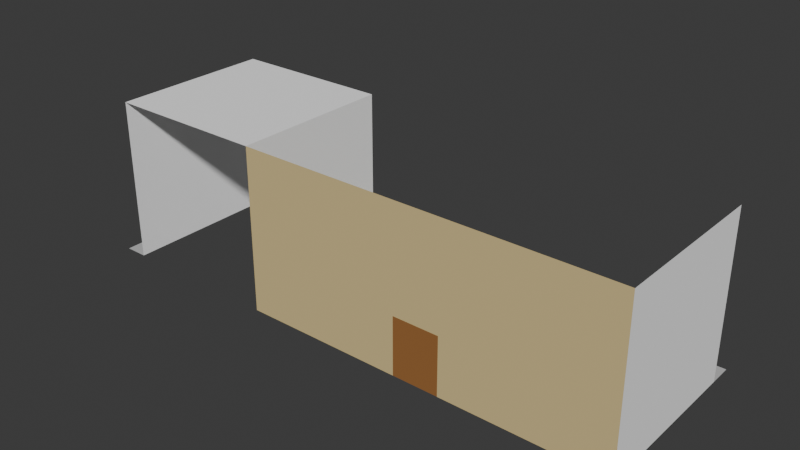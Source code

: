 # Source: museum.blend  (saved by Blender 4.2.66; exported with 4.5.12 LTS)
import bpy
from mathutils import Matrix  # noqa: F401  (used for matrix-valued properties, if any)

bpy.ops.wm.read_factory_settings(use_empty=True)
scene = bpy.context.scene
scene.name = 'Scene'

# ---- collections
col_collection = bpy.data.collections.new('Collection'); scene.collection.children.link(col_collection)

# ---- materials (node trees are filled in below, after node groups)
mat_grass = bpy.data.materials.new('Grass')
mat_grass.use_backface_culling = True
mat_wall = bpy.data.materials.new('Wall')
mat_wall.use_backface_culling = True
mat_path = bpy.data.materials.new('Path')
mat_path.use_backface_culling = True
mat_white = bpy.data.materials.new('White')
mat_white.use_backface_culling = True
mat_brownish = bpy.data.materials.new('Brownish')
mat_brownish.use_backface_culling = True
mat_door = bpy.data.materials.new('Door')
mat_door.use_backface_culling = True
mat_sidewalk = bpy.data.materials.new('Sidewalk')
mat_sidewalk.use_backface_culling = True

# ---- material node trees
mat_grass.use_nodes = True; mat_grass.node_tree.nodes.clear()
_N = mat_grass.node_tree.nodes; _L = mat_grass.node_tree.links
n0 = _N.new('ShaderNodeBsdfPrincipled'); n0.name = 'Principled BSDF'; n0.location = (10, 300)
n0.inputs[0].default_value = (0.07819, 0.2122, 0.04231, 1.0)
n0.inputs[2].default_value = 1.0
n1 = _N.new('ShaderNodeOutputMaterial'); n1.name = 'Material Output'; n1.location = (300, 300)
_L.new(n0.outputs[0], n1.inputs[0])
n1.is_active_output = True
mat_wall.use_nodes = True; mat_wall.node_tree.nodes.clear()
_N = mat_wall.node_tree.nodes; _L = mat_wall.node_tree.links
n0 = _N.new('ShaderNodeBsdfPrincipled'); n0.name = 'Principled BSDF'; n0.location = (10, 300)
n0.inputs[0].default_value = (0.6867, 0.5395, 0.2542, 1.0)
n0.inputs[2].default_value = 1.0
n1 = _N.new('ShaderNodeOutputMaterial'); n1.name = 'Material Output'; n1.location = (300, 300)
_L.new(n0.outputs[0], n1.inputs[0])
n1.is_active_output = True
mat_path.use_nodes = True; mat_path.node_tree.nodes.clear()
_N = mat_path.node_tree.nodes; _L = mat_path.node_tree.links
n0 = _N.new('ShaderNodeBsdfPrincipled'); n0.name = 'Principled BSDF'; n0.location = (10, 300)
n0.inputs[0].default_value = (0.2159, 0.2159, 0.2159, 1.0)
n0.inputs[2].default_value = 1.0
n1 = _N.new('ShaderNodeOutputMaterial'); n1.name = 'Material Output'; n1.location = (300, 300)
_L.new(n0.outputs[0], n1.inputs[0])
n1.is_active_output = True
mat_white.use_nodes = True; mat_white.node_tree.nodes.clear()
_N = mat_white.node_tree.nodes; _L = mat_white.node_tree.links
n0 = _N.new('ShaderNodeBsdfPrincipled'); n0.name = 'Principled BSDF'; n0.location = (10, 300)
n0.inputs[0].default_value = (1.0, 1.0, 1.0, 1.0)
n0.inputs[2].default_value = 1.0
n1 = _N.new('ShaderNodeOutputMaterial'); n1.name = 'Material Output'; n1.location = (300, 300)
_L.new(n0.outputs[0], n1.inputs[0])
n1.is_active_output = True
mat_brownish.use_nodes = True; mat_brownish.node_tree.nodes.clear()
_N = mat_brownish.node_tree.nodes; _L = mat_brownish.node_tree.links
n0 = _N.new('ShaderNodeBsdfPrincipled'); n0.name = 'Principled BSDF'; n0.location = (10, 300)
n0.inputs[0].default_value = (0.6867, 0.5395, 0.2542, 1.0)
n0.inputs[2].default_value = 1.0
n1 = _N.new('ShaderNodeOutputMaterial'); n1.name = 'Material Output'; n1.location = (300, 300)
_L.new(n0.outputs[0], n1.inputs[0])
n1.is_active_output = True
mat_door.use_nodes = True; mat_door.node_tree.nodes.clear()
_N = mat_door.node_tree.nodes; _L = mat_door.node_tree.links
n0 = _N.new('ShaderNodeBsdfPrincipled'); n0.name = 'Principled BSDF'; n0.location = (10, 300)
n0.inputs[0].default_value = (0.3185, 0.1329, 0.0331, 1.0)
n0.inputs[2].default_value = 1.0
n1 = _N.new('ShaderNodeOutputMaterial'); n1.name = 'Material Output'; n1.location = (300, 300)
_L.new(n0.outputs[0], n1.inputs[0])
n1.is_active_output = True
mat_sidewalk.use_nodes = True; mat_sidewalk.node_tree.nodes.clear()
_N = mat_sidewalk.node_tree.nodes; _L = mat_sidewalk.node_tree.links
n0 = _N.new('ShaderNodeBsdfPrincipled'); n0.name = 'Principled BSDF'; n0.location = (10, 300)
n0.inputs[0].default_value = (0.521, 0.521, 0.521, 1.0)
n0.inputs[2].default_value = 1.0
n1 = _N.new('ShaderNodeOutputMaterial'); n1.name = 'Material Output'; n1.location = (300, 300)
_L.new(n0.outputs[0], n1.inputs[0])
n1.is_active_output = True

# ---- world
world_world = bpy.data.worlds.new('World'); scene.world = world_world
world_world.use_nodes = True; world_world.node_tree.nodes.clear()
_N = world_world.node_tree.nodes; _L = world_world.node_tree.links
n0 = _N.new('ShaderNodeOutputWorld'); n0.name = 'World Output'; n0.location = (300, 300)
n1 = _N.new('ShaderNodeBackground'); n1.name = 'Background'; n1.location = (10, 300)
n1.inputs[0].default_value = (0.05088, 0.05088, 0.05088, 1.0)
_L.new(n1.outputs[0], n0.inputs[0])
n0.is_active_output = True
world_world.color = (0.05088, 0.05088, 0.05088)
world_world.sun_shadow_jitter_overblur = 0.0

# ---- meshes
me_plane = bpy.data.meshes.new('Plane')
me_plane.from_pydata([(-1.75, -1.0, 0.0), (0.0, -1.0, 0.0), (-1.75, 1.0, 0.0), (0.0, 1.0, 0.0), (-0.125, -1.0, 0.0), (-0.125, 1.0, 0.0), (-0.125, -1.0, 0.375), (0.0, -1.0, 0.375), (0.0, 1.0, 0.375), (-0.125, 1.0, 0.375), (-1.75, 0.125, 0.0), (0.0, 0.125, 0.0), (-0.125, 0.125, 0.0), (0.0, 0.125, 0.375), (-0.125, 0.125, 0.375), (-1.75, -0.125, 0.0), (0.0, -0.125, 0.0), (-0.125, -0.125, 0.0), (0.0, -0.125, 0.375), (-0.125, -0.125, 0.375)], [], [(11, 12, 17, 16), (10, 12, 5, 2), (14, 13, 8, 9), (17, 4, 6, 19), (11, 3, 8, 13), (5, 12, 14, 9), (15, 17, 12, 10), (0, 4, 17, 15), (6, 7, 18, 19), (1, 16, 18, 7), (19, 18, 16, 17), (13, 14, 12, 11)])
me_plane.polygons.foreach_set('material_index', [2, 0, 1, 1, 1, 1, 2, 0, 1, 1, 1, 1])
_uv = me_plane.uv_layers.new(name='UVMap')
_uv.uv.foreach_set('vector', [0.0, 0.0, 0.5, 0.5, 0.5, 0.25, 0.0, 0.0, 0.0, 0.5, 0.5, 0.5, 0.5, 1.0, 0.0, 1.0, 0.5, 0.5, 1.0, 0.5, 1.0, 1.0, 0.5, 1.0, 0.5, 0.25, 0.5, 0.0, 0.5, 0.0, 0.5, 0.25, 0.0, 0.0, 0.0, 0.0, 0.0, 0.0, 0.0, 0.0, 0.5, 1.0, 0.5, 0.5, 0.5, 0.5, 0.5, 1.0, 0.0, 0.25, 0.5, 0.25, 0.5, 0.5, 0.0, 0.5, 0.0, 0.0, 0.5, 0.0, 0.5, 0.25, 0.0, 0.25, 0.5, 0.0, 1.0, 0.0, 1.0, 0.25, 0.5, 0.25, 0.0, 0.0, 0.0, 0.0, 0.0, 0.0, 0.0, 0.0, 0.5, 0.25, 0.0, 0.0, 0.0, 0.0, 0.5, 0.25, 1.0, 0.5, 0.5, 0.5, 0.5, 0.5, 0.0, 0.0])
me_plane.materials.append(mat_grass)
me_plane.materials.append(mat_wall)
me_plane.materials.append(mat_path)
me_plane.update()
me_plane_001 = bpy.data.meshes.new('Plane.001')
me_plane_001.from_pydata([(-7.0, -4.0, 0.0), (-7.0, -4.0, 7.0), (-7.0, 3.0, 0.0), (-7.0, 3.0, 7.0), (0.0, -4.0, 0.0), (0.0, 3.0, 0.0), (0.0, 3.0, 7.0), (0.0, -4.0, 7.0), (16.0, -4.0, 0.0), (16.0, -4.0, 7.0), (16.0, 3.0, 0.0), (16.0, 3.0, 7.0), (9.0, -4.0, 0.0), (7.0, -4.0, 0.0), (0.0, -4.0, 2.5), (16.0, -4.0, 2.5), (9.0, -4.0, 2.5), (7.0, -4.0, 2.5), (-7.0, 4.0, 0.0), (0.0, 4.0, 0.0), (16.0, 4.0, 0.0), (-8.0, -4.0, 0.0), (-8.0, 3.0, 0.0), (-8.0, 4.0, 0.0)], [], [(1, 7, 6, 3), (5, 2, 3, 6), (4, 5, 6, 7, 14), (16, 15, 8, 12), (2, 0, 1, 3), (17, 16, 12, 13), (14, 17, 13, 4), (9, 11, 10, 8, 15), (9, 15, 16, 17, 14, 7), (2, 5, 19, 18), (19, 5, 10, 20), (2, 18, 23, 22), (0, 2, 22, 21)])
me_plane_001.polygons.foreach_set('material_index', [0, 0, 0, 1, 0, 2, 1, 0, 1, 3, 3, 3, 3])
_uv = me_plane_001.uv_layers.new(name='UVMap')
_uv.uv.foreach_set('vector', [0.0, 0.0, 0.5, 0.0, 0.5, 1.0, 0.0, 1.0, 0.5, 1.0, 0.0, 1.0, 0.0, 1.0, 0.5, 1.0, 0.5, 0.0, 0.5, 1.0, 0.5, 1.0, 0.5, 0.0, 0.5, 0.0, 0.5, 0.0, 0.5, 0.0, 0.5, 0.0, 0.5, 0.0, 0.0, 1.0, 0.0, 0.0, 0.0, 0.0, 0.0, 1.0, 0.5, 0.0, 0.5, 0.0, 0.5, 0.0, 0.5, 0.0, 0.5, 0.0, 0.5, 0.0, 0.5, 0.0, 0.5, 0.0, 0.5, 0.0, 0.5, 0.0, 0.5, 0.0, 0.5, 0.0, 0.5, 0.0, 0.5, 0.0, 0.5, 0.0, 0.5, 0.0, 0.5, 0.0, 0.5, 0.0, 0.5, 0.0, 0.0, 1.0, 0.5, 1.0, 0.5, 1.0, 0.0, 1.0, 0.5, 1.0, 0.5, 1.0, 0.0, 0.0, 0.0, 0.0, 0.0, 1.0, 0.0, 1.0, 0.0, 1.0, 0.0, 1.0, 0.0, 0.0, 0.0, 1.0, 0.0, 1.0, 0.0, 0.0])
me_plane_001.materials.append(mat_white)
me_plane_001.materials.append(mat_brownish)
me_plane_001.materials.append(mat_door)
me_plane_001.materials.append(mat_sidewalk)
me_plane_001.update()

# ---- objects
ob_garden = bpy.data.objects.new('Garden', me_plane)
ob_buildings = bpy.data.objects.new('Buildings', me_plane_001)

# ---- transforms, parenting, visibility, modifiers, constraints
ob_garden.location = (0.0, 0.0, 0.0)
ob_garden.rotation_euler = (0.0, -0.0, 1.571)
ob_garden.scale = (4.0, 8.0, 4.0)
ob_buildings.location = (-8.0, -3.0, 0.0)

# ---- collection membership
col_collection.objects.link(ob_garden)
col_collection.objects.link(ob_buildings)

# ---- scene / render settings (as saved in the file)
scene.frame_start = 1; scene.frame_end = 250; scene.frame_set(1)
scene.render.engine = 'BLENDER_EEVEE_NEXT'
bpy.context.view_layer.update()

# ---- added for rendering (the .blend has no active camera and no usable light): camera, sun
cam_auto = bpy.data.cameras.new('AutoCamera')
cam_auto.lens = 50.0
cam_auto.sensor_width = 36.0
cam_auto.clip_end = 1000.0
ob_auto_camera = bpy.data.objects.new('AutoCamera', cam_auto)
scene.collection.objects.link(ob_auto_camera)
ob_auto_camera.location = (20.286, -32.1433, 22.9288)
ob_auto_camera.rotation_euler = (1.09748, -7.21219e-08, 0.694738)
scene.camera = ob_auto_camera
light_auto_sun = bpy.data.lights.new('AutoSun', 'SUN')
light_auto_sun.energy = 3.0
light_auto_sun.angle = 0.0523599
ob_auto_sun = bpy.data.objects.new('AutoSun', light_auto_sun)
scene.collection.objects.link(ob_auto_sun)
ob_auto_sun.rotation_euler = (0.872665, 0.174533, 0.523599)
bpy.context.view_layer.update()
